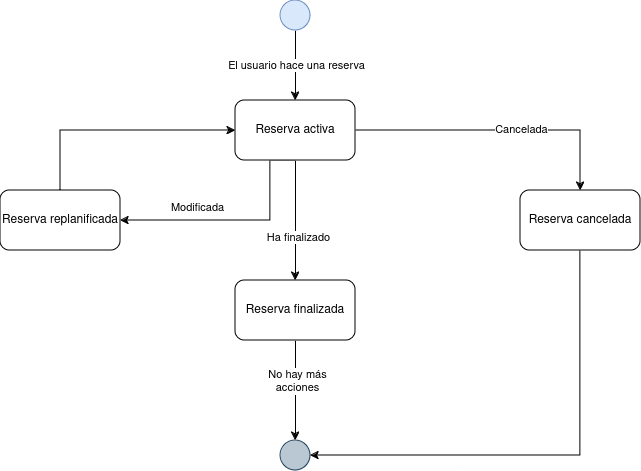

The diagram above was exported from draw.io. Its source (the exported page's mxGraphModel, read from the mxfile embedded in the PNG):
<mxGraphModel dx="1114" dy="546" grid="1" gridSize="10" guides="1" tooltips="1" connect="1" arrows="1" fold="1" page="1" pageScale="1" pageWidth="827" pageHeight="1169" math="0" shadow="0">
  <root>
    <mxCell id="0" />
    <mxCell id="1" parent="0" />
    <mxCell id="LL7FzIEs-ukfW-oBzwPE-7" style="edgeStyle=orthogonalEdgeStyle;rounded=0;orthogonalLoop=1;jettySize=auto;html=1;exitX=0.5;exitY=1;exitDx=0;exitDy=0;" parent="1" source="LL7FzIEs-ukfW-oBzwPE-1" target="LL7FzIEs-ukfW-oBzwPE-2" edge="1">
      <mxGeometry relative="1" as="geometry" />
    </mxCell>
    <mxCell id="LL7FzIEs-ukfW-oBzwPE-8" value="&lt;div&gt;El usuario hace una reserva&lt;/div&gt;" style="edgeLabel;html=1;align=center;verticalAlign=middle;resizable=0;points=[];" parent="LL7FzIEs-ukfW-oBzwPE-7" vertex="1" connectable="0">
      <mxGeometry x="-0.0286" relative="1" as="geometry">
        <mxPoint as="offset" />
      </mxGeometry>
    </mxCell>
    <mxCell id="LL7FzIEs-ukfW-oBzwPE-1" value="" style="ellipse;whiteSpace=wrap;html=1;aspect=fixed;fillColor=#dae8fc;strokeColor=#6c8ebf;" parent="1" vertex="1">
      <mxGeometry x="380" y="30" width="30" height="30" as="geometry" />
    </mxCell>
    <mxCell id="Mu0wEKwTM11XfFOzoAHA-5" style="edgeStyle=orthogonalEdgeStyle;rounded=0;orthogonalLoop=1;jettySize=auto;html=1;exitX=1;exitY=0.5;exitDx=0;exitDy=0;entryX=0.5;entryY=0;entryDx=0;entryDy=0;" edge="1" parent="1" source="LL7FzIEs-ukfW-oBzwPE-2" target="LL7FzIEs-ukfW-oBzwPE-4">
      <mxGeometry relative="1" as="geometry" />
    </mxCell>
    <mxCell id="Mu0wEKwTM11XfFOzoAHA-10" value="Cancelada" style="edgeLabel;html=1;align=center;verticalAlign=middle;resizable=0;points=[];" vertex="1" connectable="0" parent="Mu0wEKwTM11XfFOzoAHA-5">
      <mxGeometry x="0.1579" y="2" relative="1" as="geometry">
        <mxPoint as="offset" />
      </mxGeometry>
    </mxCell>
    <mxCell id="Mu0wEKwTM11XfFOzoAHA-6" style="edgeStyle=orthogonalEdgeStyle;rounded=0;orthogonalLoop=1;jettySize=auto;html=1;exitX=0.5;exitY=1;exitDx=0;exitDy=0;entryX=1;entryY=0.5;entryDx=0;entryDy=0;" edge="1" parent="1" source="LL7FzIEs-ukfW-oBzwPE-2" target="LL7FzIEs-ukfW-oBzwPE-6">
      <mxGeometry relative="1" as="geometry">
        <Array as="points">
          <mxPoint x="370" y="190" />
          <mxPoint x="370" y="250" />
        </Array>
      </mxGeometry>
    </mxCell>
    <mxCell id="Mu0wEKwTM11XfFOzoAHA-8" value="Modificada" style="edgeLabel;html=1;align=center;verticalAlign=middle;resizable=0;points=[];" vertex="1" connectable="0" parent="Mu0wEKwTM11XfFOzoAHA-6">
      <mxGeometry x="-0.3957" relative="1" as="geometry">
        <mxPoint x="-74" as="offset" />
      </mxGeometry>
    </mxCell>
    <mxCell id="Mu0wEKwTM11XfFOzoAHA-11" style="edgeStyle=orthogonalEdgeStyle;rounded=0;orthogonalLoop=1;jettySize=auto;html=1;exitX=0.5;exitY=1;exitDx=0;exitDy=0;" edge="1" parent="1" source="LL7FzIEs-ukfW-oBzwPE-2" target="LL7FzIEs-ukfW-oBzwPE-5">
      <mxGeometry relative="1" as="geometry" />
    </mxCell>
    <mxCell id="Mu0wEKwTM11XfFOzoAHA-12" value="Ha finalizado" style="edgeLabel;html=1;align=center;verticalAlign=middle;resizable=0;points=[];" vertex="1" connectable="0" parent="Mu0wEKwTM11XfFOzoAHA-11">
      <mxGeometry x="0.2667" y="2" relative="1" as="geometry">
        <mxPoint as="offset" />
      </mxGeometry>
    </mxCell>
    <mxCell id="LL7FzIEs-ukfW-oBzwPE-2" value="&lt;div&gt;Reserva activa&lt;/div&gt;" style="rounded=1;whiteSpace=wrap;html=1;" parent="1" vertex="1">
      <mxGeometry x="335" y="130" width="120" height="60" as="geometry" />
    </mxCell>
    <mxCell id="Mu0wEKwTM11XfFOzoAHA-14" style="edgeStyle=orthogonalEdgeStyle;rounded=0;orthogonalLoop=1;jettySize=auto;html=1;exitX=0.5;exitY=1;exitDx=0;exitDy=0;entryX=1;entryY=0.5;entryDx=0;entryDy=0;" edge="1" parent="1" source="LL7FzIEs-ukfW-oBzwPE-4" target="LL7FzIEs-ukfW-oBzwPE-21">
      <mxGeometry relative="1" as="geometry" />
    </mxCell>
    <mxCell id="LL7FzIEs-ukfW-oBzwPE-4" value="&lt;div&gt;Reserva cancelada&lt;/div&gt;" style="rounded=1;whiteSpace=wrap;html=1;" parent="1" vertex="1">
      <mxGeometry x="620" y="220" width="120" height="60" as="geometry" />
    </mxCell>
    <mxCell id="LL7FzIEs-ukfW-oBzwPE-22" style="edgeStyle=orthogonalEdgeStyle;rounded=0;orthogonalLoop=1;jettySize=auto;html=1;exitX=0.5;exitY=1;exitDx=0;exitDy=0;entryX=0.5;entryY=0;entryDx=0;entryDy=0;" parent="1" source="LL7FzIEs-ukfW-oBzwPE-5" target="LL7FzIEs-ukfW-oBzwPE-21" edge="1">
      <mxGeometry relative="1" as="geometry" />
    </mxCell>
    <mxCell id="Mu0wEKwTM11XfFOzoAHA-13" value="&lt;div&gt;No hay más &lt;br&gt;&lt;/div&gt;&lt;div&gt;acciones&lt;br&gt;&lt;/div&gt;" style="edgeLabel;html=1;align=center;verticalAlign=middle;resizable=0;points=[];" vertex="1" connectable="0" parent="LL7FzIEs-ukfW-oBzwPE-22">
      <mxGeometry x="-0.2" y="1" relative="1" as="geometry">
        <mxPoint as="offset" />
      </mxGeometry>
    </mxCell>
    <mxCell id="LL7FzIEs-ukfW-oBzwPE-5" value="Reserva finalizada" style="rounded=1;whiteSpace=wrap;html=1;" parent="1" vertex="1">
      <mxGeometry x="335" y="310" width="120" height="60" as="geometry" />
    </mxCell>
    <mxCell id="Mu0wEKwTM11XfFOzoAHA-7" style="edgeStyle=orthogonalEdgeStyle;rounded=0;orthogonalLoop=1;jettySize=auto;html=1;exitX=0.5;exitY=0;exitDx=0;exitDy=0;entryX=0;entryY=0.5;entryDx=0;entryDy=0;" edge="1" parent="1" source="LL7FzIEs-ukfW-oBzwPE-6" target="LL7FzIEs-ukfW-oBzwPE-2">
      <mxGeometry relative="1" as="geometry" />
    </mxCell>
    <mxCell id="LL7FzIEs-ukfW-oBzwPE-6" value="&lt;div&gt;Reserva replanificada&lt;/div&gt;" style="rounded=1;whiteSpace=wrap;html=1;" parent="1" vertex="1">
      <mxGeometry x="100" y="220" width="120" height="60" as="geometry" />
    </mxCell>
    <mxCell id="LL7FzIEs-ukfW-oBzwPE-21" value="" style="ellipse;whiteSpace=wrap;html=1;aspect=fixed;fillColor=#bac8d3;strokeColor=#23445d;" parent="1" vertex="1">
      <mxGeometry x="380" y="470" width="30" height="30" as="geometry" />
    </mxCell>
  </root>
</mxGraphModel>